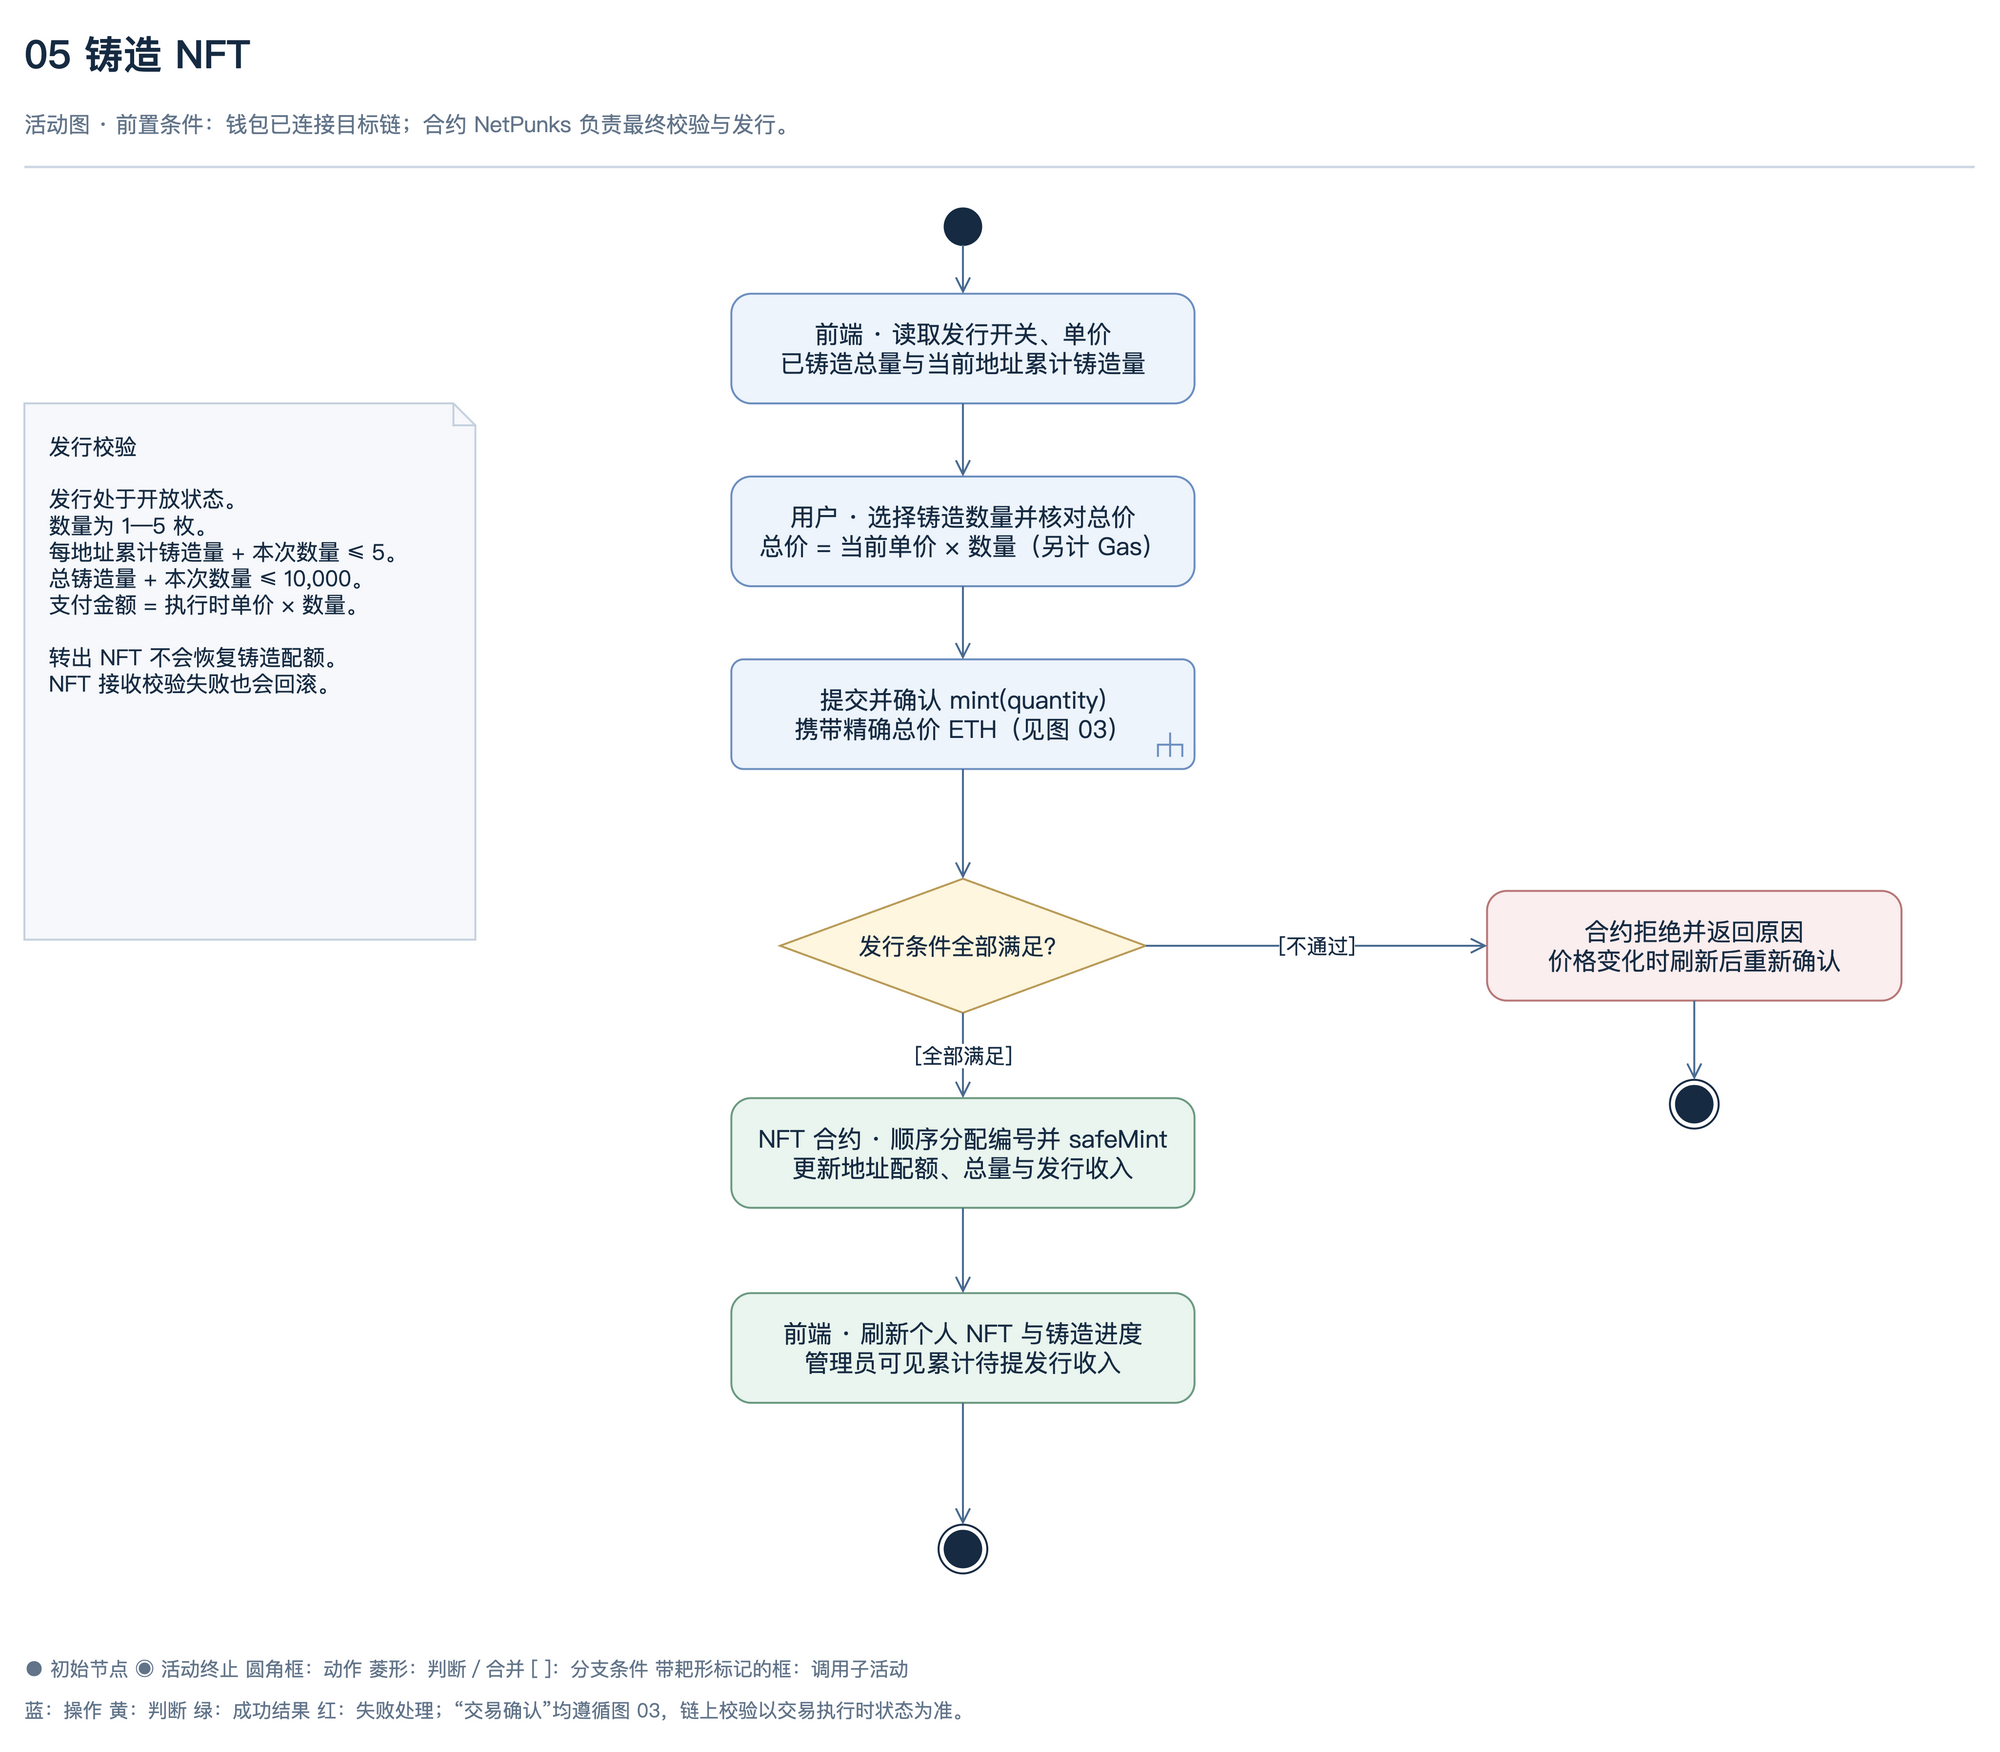

The diagram above was exported from draw.io. Its source (the exported page's mxGraphModel, read from the mxfile embedded in the PNG):
<mxGraphModel dx="1740" dy="1470" grid="1" gridSize="10" guides="1" tooltips="1" connect="1" arrows="1" fold="1" page="1" pageScale="1" pageWidth="1740" pageHeight="1470" math="0" shadow="0" background="#ffffff">
  <root>
    <mxCell id="0" />
    <mxCell id="1" parent="0" />
    <mxCell id="title" value="05  铸造 NFT" style="html=1;whiteSpace=wrap;fontFamily=PingFang SC;fontSize=20;fontColor=#162b42;strokeWidth=1.6;text;strokeColor=none;fillColor=none;align=left;verticalAlign=middle;fontSize=32;fontStyle=1;fontColor=#162b42;spacing=0;" vertex="1" parent="1">
      <mxGeometry x="70" y="38" width="1580" height="50" as="geometry" />
    </mxCell>
    <mxCell id="subtitle" value="活动图 · 前置条件：钱包已连接目标链；合约 NetPunks 负责最终校验与发行。" style="html=1;whiteSpace=wrap;fontFamily=PingFang SC;fontSize=20;fontColor=#162b42;strokeWidth=1.6;text;strokeColor=none;fillColor=none;align=left;verticalAlign=middle;fontSize=18;fontStyle=0;fontColor=#627489;spacing=0;" vertex="1" parent="1">
      <mxGeometry x="70" y="99" width="1580" height="45" as="geometry" />
    </mxCell>
    <mxCell id="header-rule" value="" style="html=1;whiteSpace=wrap;fontFamily=PingFang SC;fontSize=20;fontColor=#162b42;strokeWidth=1.6;rounded=0;fillColor=#ced8e4;strokeColor=none;" vertex="1" parent="1">
      <mxGeometry x="70" y="155" width="1600" height="2" as="geometry" />
    </mxCell>
    <mxCell id="start" value="" style="html=1;whiteSpace=wrap;fontFamily=PingFang SC;fontSize=20;fontColor=#162b42;strokeWidth=1.6;ellipse;aspect=fixed;fillColor=#162b42;strokeColor=#162b42;" vertex="1" parent="1">
      <mxGeometry x="825" y="190" width="30" height="30" as="geometry" />
    </mxCell>
    <mxCell id="read" value="前端 · 读取发行开关、单价&lt;br&gt;已铸造总量与当前地址累计铸造量" style="html=1;whiteSpace=wrap;fontFamily=PingFang SC;fontSize=20;fontColor=#162b42;strokeWidth=1.6;rounded=1;arcSize=18;fillColor=#edf4fc;strokeColor=#6c8ebf;spacing=12;" vertex="1" parent="1">
      <mxGeometry x="650" y="260" width="380" height="90" as="geometry" />
    </mxCell>
    <mxCell id="quantity" value="用户 · 选择铸造数量并核对总价&lt;br&gt;总价 = 当前单价 × 数量（另计 Gas）" style="html=1;whiteSpace=wrap;fontFamily=PingFang SC;fontSize=20;fontColor=#162b42;strokeWidth=1.6;rounded=1;arcSize=18;fillColor=#edf4fc;strokeColor=#6c8ebf;spacing=12;" vertex="1" parent="1">
      <mxGeometry x="650" y="410" width="380" height="90" as="geometry" />
    </mxCell>
    <mxCell id="send" value="提交并确认 mint(quantity)&lt;br&gt;携带精确总价 ETH（见图 03）" style="html=1;whiteSpace=wrap;fontFamily=PingFang SC;fontSize=20;fontColor=#162b42;strokeWidth=1.6;shape=mxgraph.sysml.callBehAct;align=center;fillColor=#edf4fc;strokeColor=#6c8ebf;spacing=12;" vertex="1" parent="1">
      <mxGeometry x="650" y="560" width="380" height="90" as="geometry" />
    </mxCell>
    <mxCell id="rules" value="发行条件全部满足？" style="html=1;whiteSpace=wrap;fontFamily=PingFang SC;fontSize=20;fontColor=#162b42;strokeWidth=1.6;rhombus;fillColor=#fff6df;strokeColor=#b99b57;spacing=10;fontSize=19;" vertex="1" parent="1">
      <mxGeometry x="690" y="740" width="300" height="110" as="geometry" />
    </mxCell>
    <mxCell id="mint" value="NFT 合约 · 顺序分配编号并 safeMint&lt;br&gt;更新地址配额、总量与发行收入" style="html=1;whiteSpace=wrap;fontFamily=PingFang SC;fontSize=20;fontColor=#162b42;strokeWidth=1.6;rounded=1;arcSize=18;fillColor=#eaf5ef;strokeColor=#6b9a81;spacing=12;" vertex="1" parent="1">
      <mxGeometry x="650" y="920" width="380" height="90" as="geometry" />
    </mxCell>
    <mxCell id="refresh" value="前端 · 刷新个人 NFT 与铸造进度&lt;br&gt;管理员可见累计待提发行收入" style="html=1;whiteSpace=wrap;fontFamily=PingFang SC;fontSize=20;fontColor=#162b42;strokeWidth=1.6;rounded=1;arcSize=18;fillColor=#eaf5ef;strokeColor=#6b9a81;spacing=12;" vertex="1" parent="1">
      <mxGeometry x="650" y="1080" width="380" height="90" as="geometry" />
    </mxCell>
    <mxCell id="end" value="" style="html=1;whiteSpace=wrap;fontFamily=PingFang SC;fontSize=20;fontColor=#162b42;strokeWidth=1.6;shape=mxgraph.sysml.actFinal;fillColor=#ffffff;strokeColor=#162b42;" vertex="1" parent="1">
      <mxGeometry x="820" y="1270" width="40" height="40" as="geometry" />
    </mxCell>
    <mxCell id="failure" value="合约拒绝并返回原因&lt;br&gt;价格变化时刷新后重新确认" style="html=1;whiteSpace=wrap;fontFamily=PingFang SC;fontSize=20;fontColor=#162b42;strokeWidth=1.6;rounded=1;arcSize=18;fillColor=#fbeeee;strokeColor=#b87676;spacing=12;" vertex="1" parent="1">
      <mxGeometry x="1270" y="750" width="340" height="90" as="geometry" />
    </mxCell>
    <mxCell id="failure-end" value="" style="html=1;whiteSpace=wrap;fontFamily=PingFang SC;fontSize=20;fontColor=#162b42;strokeWidth=1.6;shape=mxgraph.sysml.actFinal;fillColor=#ffffff;strokeColor=#162b42;" vertex="1" parent="1">
      <mxGeometry x="1420" y="905" width="40" height="40" as="geometry" />
    </mxCell>
    <mxCell id="edge-rules-failure" value="[不通过]" style="edgeStyle=orthogonalEdgeStyle;rounded=1;orthogonalLoop=1;jettySize=auto;html=1;fontFamily=PingFang SC;fontSize=17;strokeWidth=1.6;strokeColor=#486a90;fontColor=#162b42;labelBackgroundColor=#ffffff;endArrow=open;endSize=10;exitX=1;exitY=0.5;exitDx=0;exitDy=0;entryX=0;entryY=0.5;entryDx=0;entryDy=0;" edge="1" parent="1" source="rules" target="failure">
      <mxGeometry relative="1" as="geometry" />
    </mxCell>
    <mxCell id="edge-failure-failure-end" value="" style="edgeStyle=orthogonalEdgeStyle;rounded=1;orthogonalLoop=1;jettySize=auto;html=1;fontFamily=PingFang SC;fontSize=17;strokeWidth=1.6;strokeColor=#486a90;fontColor=#162b42;labelBackgroundColor=#ffffff;endArrow=open;endSize=10;exitX=0.5;exitY=1;exitDx=0;exitDy=0;entryX=0.5;entryY=0;entryDx=0;entryDy=0;" edge="1" parent="1" source="failure" target="failure-end">
      <mxGeometry relative="1" as="geometry" />
    </mxCell>
    <mxCell id="edge-start-read" value="" style="edgeStyle=orthogonalEdgeStyle;rounded=1;orthogonalLoop=1;jettySize=auto;html=1;fontFamily=PingFang SC;fontSize=17;strokeWidth=1.6;strokeColor=#486a90;fontColor=#162b42;labelBackgroundColor=#ffffff;endArrow=open;endSize=10;exitX=0.5;exitY=1;exitDx=0;exitDy=0;entryX=0.5;entryY=0;entryDx=0;entryDy=0;" edge="1" parent="1" source="start" target="read">
      <mxGeometry relative="1" as="geometry" />
    </mxCell>
    <mxCell id="edge-read-quantity" value="" style="edgeStyle=orthogonalEdgeStyle;rounded=1;orthogonalLoop=1;jettySize=auto;html=1;fontFamily=PingFang SC;fontSize=17;strokeWidth=1.6;strokeColor=#486a90;fontColor=#162b42;labelBackgroundColor=#ffffff;endArrow=open;endSize=10;exitX=0.5;exitY=1;exitDx=0;exitDy=0;entryX=0.5;entryY=0;entryDx=0;entryDy=0;" edge="1" parent="1" source="read" target="quantity">
      <mxGeometry relative="1" as="geometry" />
    </mxCell>
    <mxCell id="edge-quantity-send" value="" style="edgeStyle=orthogonalEdgeStyle;rounded=1;orthogonalLoop=1;jettySize=auto;html=1;fontFamily=PingFang SC;fontSize=17;strokeWidth=1.6;strokeColor=#486a90;fontColor=#162b42;labelBackgroundColor=#ffffff;endArrow=open;endSize=10;exitX=0.5;exitY=1;exitDx=0;exitDy=0;entryX=0.5;entryY=0;entryDx=0;entryDy=0;" edge="1" parent="1" source="quantity" target="send">
      <mxGeometry relative="1" as="geometry" />
    </mxCell>
    <mxCell id="edge-send-rules" value="" style="edgeStyle=orthogonalEdgeStyle;rounded=1;orthogonalLoop=1;jettySize=auto;html=1;fontFamily=PingFang SC;fontSize=17;strokeWidth=1.6;strokeColor=#486a90;fontColor=#162b42;labelBackgroundColor=#ffffff;endArrow=open;endSize=10;exitX=0.5;exitY=1;exitDx=0;exitDy=0;entryX=0.5;entryY=0;entryDx=0;entryDy=0;" edge="1" parent="1" source="send" target="rules">
      <mxGeometry relative="1" as="geometry" />
    </mxCell>
    <mxCell id="edge-rules-mint" value="[全部满足]" style="edgeStyle=orthogonalEdgeStyle;rounded=1;orthogonalLoop=1;jettySize=auto;html=1;fontFamily=PingFang SC;fontSize=17;strokeWidth=1.6;strokeColor=#486a90;fontColor=#162b42;labelBackgroundColor=#ffffff;endArrow=open;endSize=10;exitX=0.5;exitY=1;exitDx=0;exitDy=0;entryX=0.5;entryY=0;entryDx=0;entryDy=0;" edge="1" parent="1" source="rules" target="mint">
      <mxGeometry relative="1" as="geometry" />
    </mxCell>
    <mxCell id="edge-mint-refresh" value="" style="edgeStyle=orthogonalEdgeStyle;rounded=1;orthogonalLoop=1;jettySize=auto;html=1;fontFamily=PingFang SC;fontSize=17;strokeWidth=1.6;strokeColor=#486a90;fontColor=#162b42;labelBackgroundColor=#ffffff;endArrow=open;endSize=10;exitX=0.5;exitY=1;exitDx=0;exitDy=0;entryX=0.5;entryY=0;entryDx=0;entryDy=0;" edge="1" parent="1" source="mint" target="refresh">
      <mxGeometry relative="1" as="geometry" />
    </mxCell>
    <mxCell id="edge-refresh-end" value="" style="edgeStyle=orthogonalEdgeStyle;rounded=1;orthogonalLoop=1;jettySize=auto;html=1;fontFamily=PingFang SC;fontSize=17;strokeWidth=1.6;strokeColor=#486a90;fontColor=#162b42;labelBackgroundColor=#ffffff;endArrow=open;endSize=10;exitX=0.5;exitY=1;exitDx=0;exitDy=0;entryX=0.5;entryY=0;entryDx=0;entryDy=0;" edge="1" parent="1" source="refresh" target="end">
      <mxGeometry relative="1" as="geometry" />
    </mxCell>
    <mxCell id="mint-rules" value="发行校验&lt;br&gt;&lt;br&gt;发行处于开放状态。&lt;br&gt;数量为 1—5 枚。&lt;br&gt;每地址累计铸造量 + 本次数量 ≤ 5。&lt;br&gt;总铸造量 + 本次数量 ≤ 10,000。&lt;br&gt;支付金额 = 执行时单价 × 数量。&lt;br&gt;&lt;br&gt;转出 NFT 不会恢复铸造配额。&lt;br&gt;NFT 接收校验失败也会回滚。" style="html=1;whiteSpace=wrap;fontFamily=PingFang SC;fontSize=20;fontColor=#162b42;strokeWidth=1.6;shape=note;size=18;backgroundOutline=1;fillColor=#f6f8fb;strokeColor=#c5d1df;align=left;verticalAlign=top;spacing=20;fontSize=18;" vertex="1" parent="1">
      <mxGeometry x="70" y="350" width="370" height="440" as="geometry" />
    </mxCell>
    <mxCell id="legend" value="● 初始节点    ◉ 活动终止    圆角框：动作    菱形：判断／合并    [ ]：分支条件    带耙形标记的框：调用子活动" style="html=1;whiteSpace=wrap;fontFamily=PingFang SC;fontSize=20;fontColor=#162b42;strokeWidth=1.6;text;strokeColor=none;fillColor=none;align=left;verticalAlign=middle;fontSize=16;fontStyle=0;fontColor=#627489;spacing=0;" vertex="1" parent="1">
      <mxGeometry x="70" y="1375" width="1600" height="26" as="geometry" />
    </mxCell>
    <mxCell id="convention" value="蓝：操作   黄：判断   绿：成功结果   红：失败处理；“交易确认”均遵循图 03，链上校验以交易执行时状态为准。" style="html=1;whiteSpace=wrap;fontFamily=PingFang SC;fontSize=20;fontColor=#162b42;strokeWidth=1.6;text;strokeColor=none;fillColor=none;align=left;verticalAlign=middle;fontSize=16;fontStyle=0;fontColor=#627489;spacing=0;" vertex="1" parent="1">
      <mxGeometry x="70" y="1409" width="1600" height="26" as="geometry" />
    </mxCell>
  </root>
</mxGraphModel>